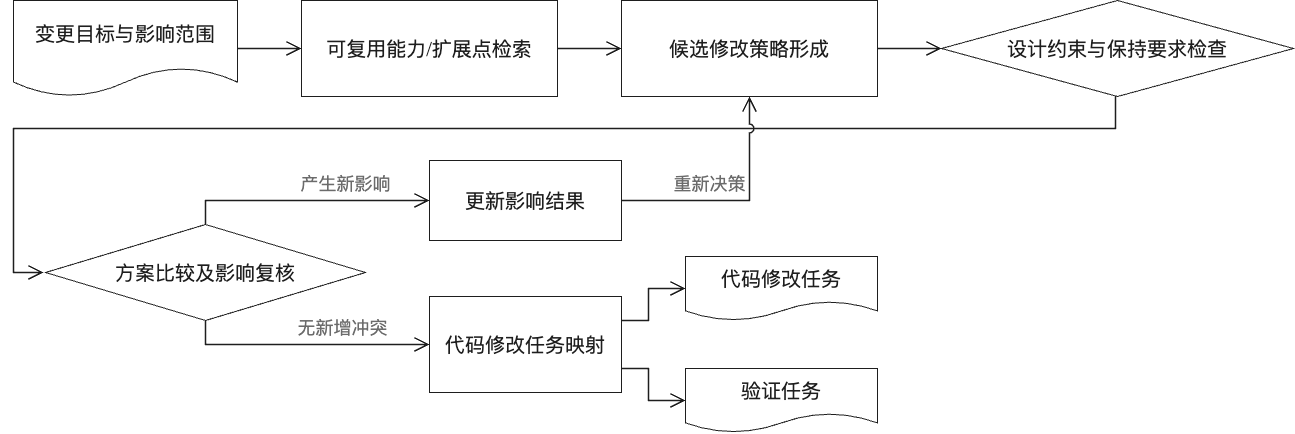

The diagram above was exported from draw.io. Its source (the exported page's mxGraphModel, read from the mxfile embedded in the PNG):
<mxGraphModel dx="1298" dy="860" grid="1" gridSize="8" guides="1" tooltips="1" connect="1" arrows="1" fold="1" page="1" pageScale="1" pageWidth="2632" pageHeight="808" background="#FFFFFF" math="1" shadow="0">
  <root>
    <mxCell id="0" />
    <mxCell id="1" parent="0" />
    <mxCell id="2" value="变更目标与影响范围" style="shape=document;boundedLbl=1;html=1;whiteSpace=wrap;fillColor=#FFFFFF;strokeColor=#1E1E1E;strokeWidth=1;fontColor=#1E1E1E;fontSize=20;fontFamily=Times New Roman, SimSun;verticalAlign=middle;align=center" parent="1" vertex="1">
      <mxGeometry x="160" y="160" width="224" height="96" as="geometry" />
    </mxCell>
    <mxCell id="3" value="可复用能力/扩展点检索" style="rounded=0;html=1;whiteSpace=wrap;fillColor=#FFFFFF;strokeColor=#1E1E1E;strokeWidth=1;fontColor=#1E1E1E;fontSize=20;fontFamily=Times New Roman, SimSun;verticalAlign=middle;align=center" parent="1" vertex="1">
      <mxGeometry x="448" y="160" width="256" height="96" as="geometry" />
    </mxCell>
    <mxCell id="4" value="候选修改策略形成" style="rounded=0;html=1;whiteSpace=wrap;fillColor=#FFFFFF;strokeColor=#1E1E1E;strokeWidth=1;fontColor=#1E1E1E;fontSize=20;fontFamily=Times New Roman, SimSun;verticalAlign=middle;align=center" parent="1" vertex="1">
      <mxGeometry x="768" y="160" width="256" height="96" as="geometry" />
    </mxCell>
    <mxCell id="5" value="设计约束与保持要求检查" style="rhombus;html=1;whiteSpace=wrap;fillColor=#FFFFFF;strokeColor=#1E1E1E;strokeWidth=1;fontColor=#1E1E1E;fontSize=20;fontFamily=Times New Roman, SimSun;verticalAlign=middle;align=center" parent="1" vertex="1">
      <mxGeometry x="1088" y="160" width="352" height="96" as="geometry" />
    </mxCell>
    <mxCell id="6" value="方案比较及影响复核" style="rhombus;html=1;whiteSpace=wrap;fillColor=#FFFFFF;strokeColor=#1E1E1E;strokeWidth=1;fontColor=#1E1E1E;fontSize=20;fontFamily=Times New Roman, SimSun;verticalAlign=middle;align=center" parent="1" vertex="1">
      <mxGeometry x="192" y="384" width="320" height="96" as="geometry" />
    </mxCell>
    <mxCell id="7" value="代码修改任务映射" style="rounded=0;html=1;whiteSpace=wrap;fillColor=#FFFFFF;strokeColor=#1E1E1E;strokeWidth=1;fontColor=#1E1E1E;fontSize=20;fontFamily=Times New Roman, SimSun;verticalAlign=middle;align=center" parent="1" vertex="1">
      <mxGeometry x="576" y="456" width="192" height="96" as="geometry" />
    </mxCell>
    <mxCell id="9" value="代码修改任务" style="shape=document;boundedLbl=1;html=1;whiteSpace=wrap;fillColor=#FFFFFF;strokeColor=#1E1E1E;strokeWidth=1;fontColor=#1E1E1E;fontSize=20;fontFamily=Times New Roman, SimSun;verticalAlign=middle;align=center" parent="1" vertex="1">
      <mxGeometry x="832" y="416" width="192" height="64" as="geometry" />
    </mxCell>
    <mxCell id="10" value="验证任务" style="shape=document;boundedLbl=1;html=1;whiteSpace=wrap;fillColor=#FFFFFF;strokeColor=#1E1E1E;strokeWidth=1;fontColor=#1E1E1E;fontSize=20;fontFamily=Times New Roman, SimSun;verticalAlign=middle;align=center" parent="1" vertex="1">
      <mxGeometry x="832" y="528" width="192" height="64" as="geometry" />
    </mxCell>
    <mxCell id="16" value="" style="edgeStyle=orthogonalEdgeStyle;rounded=0;orthogonalLoop=1;jettySize=auto;html=1;strokeColor=#1E1E1E;strokeWidth=1.5;endArrow=open;endFill=0;endSize=12;exitX=0.5;exitY=1;exitDx=0;exitDy=0;entryX=0;entryY=0.5;entryDx=0;entryDy=0;jumpStyle=arc;jumpSize=8" parent="1" source="6" target="7" edge="1">
      <mxGeometry relative="1" as="geometry" />
    </mxCell>
    <mxCell id="17" value="无新增冲突" style="edgeLabel;html=1;align=center;verticalAlign=middle;fontSize=18;fontColor=#6B6B6B;fontFamily=Times New Roman, SimSun;" parent="16" vertex="1" connectable="0">
      <mxGeometry x="0.5" relative="1" as="geometry">
        <mxPoint x="-26" y="-16" as="offset" />
      </mxGeometry>
    </mxCell>
    <mxCell id="18" value="" style="edgeStyle=orthogonalEdgeStyle;rounded=0;orthogonalLoop=1;jettySize=auto;html=1;strokeColor=#1E1E1E;strokeWidth=1.5;endArrow=open;endFill=0;endSize=12;exitX=0.5;exitY=0;exitDx=0;exitDy=0;entryX=0;entryY=0.5;entryDx=0;entryDy=0;jumpStyle=arc;jumpSize=8" parent="1" source="6" target="8" edge="1">
      <mxGeometry relative="1" as="geometry" />
    </mxCell>
    <mxCell id="19" value="产生新影响" style="edgeLabel;html=1;align=center;verticalAlign=middle;fontSize=18;fontColor=#6B6B6B;fontFamily=Times New Roman, SimSun;" parent="18" vertex="1" connectable="0">
      <mxGeometry x="0.5" relative="1" as="geometry">
        <mxPoint x="-23" y="-16" as="offset" />
      </mxGeometry>
    </mxCell>
    <mxCell id="QAGX0aCNqwp2xFZSb0ga-30" value="重新决策" style="edgeLabel;html=1;align=center;verticalAlign=middle;fontSize=18;fontColor=#6B6B6B;fontFamily=Times New Roman, SimSun;" parent="1" vertex="1" connectable="0">
      <mxGeometry x="855.9955555555553" y="344" as="geometry" />
    </mxCell>
    <mxCell id="8" value="更新影响结果" style="rounded=0;html=1;whiteSpace=wrap;fillColor=#FFFFFF;strokeColor=#1E1E1E;strokeWidth=1;fontColor=#1E1E1E;fontSize=20;fontFamily=Times New Roman, SimSun;verticalAlign=middle;align=center" parent="1" vertex="1">
      <mxGeometry x="576" y="320" width="192" height="80" as="geometry" />
    </mxCell>
    <mxCell id="mE7Tzi4WYXtIggJfD_3O-19" value="" style="edgeStyle=orthogonalEdgeStyle;rounded=0;orthogonalLoop=1;jettySize=auto;html=1;strokeColor=#1E1E1E;strokeWidth=1.5;endArrow=open;endFill=0;endSize=12;jumpStyle=arc;jumpSize=8;exitX=1;exitY=0.5;exitDx=0;exitDy=0;entryX=0;entryY=0.5;entryDx=0;entryDy=0;" edge="1" parent="1" source="2" target="3">
      <mxGeometry relative="1" as="geometry">
        <mxPoint x="416" y="256" as="sourcePoint" />
        <mxPoint x="448" y="208" as="targetPoint" />
        <Array as="points">
          <mxPoint x="408" y="208" />
          <mxPoint x="408" y="208" />
        </Array>
      </mxGeometry>
    </mxCell>
    <mxCell id="mE7Tzi4WYXtIggJfD_3O-21" value="" style="edgeStyle=orthogonalEdgeStyle;rounded=0;orthogonalLoop=1;jettySize=auto;html=1;strokeColor=#1E1E1E;strokeWidth=1.5;endArrow=open;endFill=0;endSize=12;jumpStyle=arc;jumpSize=8;exitX=1;exitY=0.5;exitDx=0;exitDy=0;entryX=0;entryY=0.5;entryDx=0;entryDy=0;" edge="1" parent="1" source="3" target="4">
      <mxGeometry relative="1" as="geometry">
        <mxPoint x="704" y="207.69" as="sourcePoint" />
        <mxPoint x="768" y="207.69" as="targetPoint" />
        <Array as="points" />
      </mxGeometry>
    </mxCell>
    <mxCell id="mE7Tzi4WYXtIggJfD_3O-22" value="" style="edgeStyle=orthogonalEdgeStyle;rounded=0;orthogonalLoop=1;jettySize=auto;html=1;strokeColor=#1E1E1E;strokeWidth=1.5;endArrow=open;endFill=0;endSize=12;jumpStyle=arc;jumpSize=8;exitX=1;exitY=0.5;exitDx=0;exitDy=0;entryX=0;entryY=0.5;entryDx=0;entryDy=0;" edge="1" parent="1" source="4" target="5">
      <mxGeometry relative="1" as="geometry">
        <mxPoint x="856" y="207.69" as="sourcePoint" />
        <mxPoint x="920" y="207.69" as="targetPoint" />
        <Array as="points" />
      </mxGeometry>
    </mxCell>
    <mxCell id="mE7Tzi4WYXtIggJfD_3O-23" value="" style="edgeStyle=orthogonalEdgeStyle;rounded=0;orthogonalLoop=1;jettySize=auto;html=1;strokeColor=#1E1E1E;strokeWidth=1.5;endArrow=open;endFill=0;endSize=12;jumpStyle=arc;jumpSize=8;exitX=0.5;exitY=1;exitDx=0;exitDy=0;entryX=0;entryY=0.5;entryDx=0;entryDy=0;" edge="1" parent="1">
      <mxGeometry relative="1" as="geometry">
        <mxPoint x="1262" y="256.0000000000001" as="sourcePoint" />
        <mxPoint x="190" y="431.9999999999999" as="targetPoint" />
        <Array as="points">
          <mxPoint x="1262" y="288" />
          <mxPoint x="160" y="288" />
          <mxPoint x="160" y="432" />
        </Array>
      </mxGeometry>
    </mxCell>
    <mxCell id="mE7Tzi4WYXtIggJfD_3O-24" value="" style="edgeStyle=orthogonalEdgeStyle;rounded=0;orthogonalLoop=1;jettySize=auto;html=1;strokeColor=#1E1E1E;strokeWidth=1.5;endArrow=open;endFill=0;endSize=12;jumpStyle=arc;jumpSize=8;exitX=1;exitY=0.5;exitDx=0;exitDy=0;entryX=0.5;entryY=1;entryDx=0;entryDy=0;" edge="1" parent="1" source="8" target="4">
      <mxGeometry relative="1" as="geometry">
        <mxPoint x="712" y="216" as="sourcePoint" />
        <mxPoint x="776" y="216" as="targetPoint" />
        <Array as="points" />
      </mxGeometry>
    </mxCell>
    <mxCell id="mE7Tzi4WYXtIggJfD_3O-25" value="" style="edgeStyle=orthogonalEdgeStyle;rounded=0;orthogonalLoop=1;jettySize=auto;html=1;strokeColor=#1E1E1E;strokeWidth=1.5;endArrow=open;endFill=0;endSize=12;jumpStyle=arc;jumpSize=8;exitX=1;exitY=0.75;exitDx=0;exitDy=0;entryX=0;entryY=0.5;entryDx=0;entryDy=0;" edge="1" parent="1" source="7" target="10">
      <mxGeometry relative="1" as="geometry">
        <mxPoint x="776" y="368" as="sourcePoint" />
        <mxPoint x="904" y="264" as="targetPoint" />
        <Array as="points" />
      </mxGeometry>
    </mxCell>
    <mxCell id="mE7Tzi4WYXtIggJfD_3O-27" value="" style="edgeStyle=orthogonalEdgeStyle;rounded=0;orthogonalLoop=1;jettySize=auto;html=1;strokeColor=#1E1E1E;strokeWidth=1.5;endArrow=open;endFill=0;endSize=12;jumpStyle=arc;jumpSize=8;exitX=1;exitY=0.25;exitDx=0;exitDy=0;entryX=0;entryY=0.5;entryDx=0;entryDy=0;" edge="1" parent="1" source="7" target="9">
      <mxGeometry relative="1" as="geometry">
        <mxPoint x="792" y="384" as="sourcePoint" />
        <mxPoint x="920" y="280" as="targetPoint" />
        <Array as="points" />
      </mxGeometry>
    </mxCell>
  </root>
</mxGraphModel>